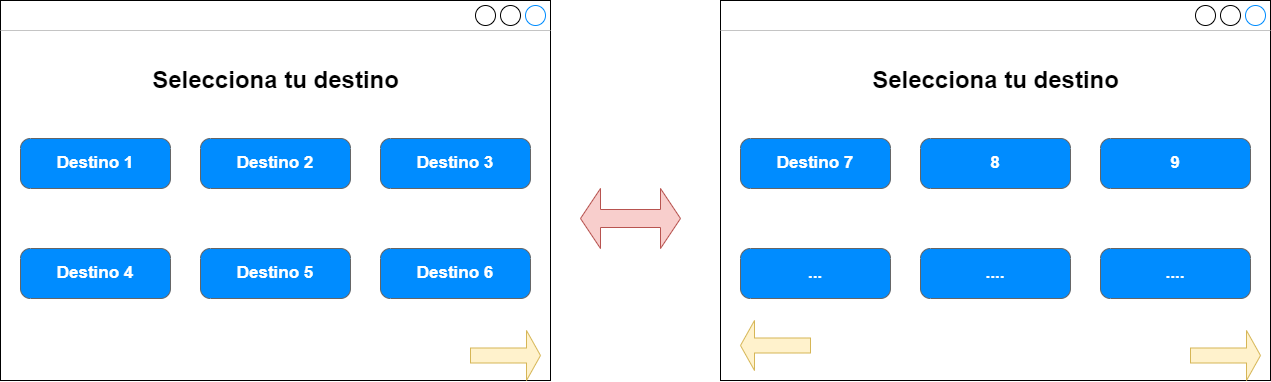

The diagram above was exported from draw.io. Its source (the exported page's mxGraphModel, read from the mxfile embedded in the PNG):
<mxGraphModel dx="1243" dy="920" grid="1" gridSize="10" guides="1" tooltips="1" connect="1" arrows="1" fold="1" page="1" pageScale="1" pageWidth="850" pageHeight="1100" math="0" shadow="0">
  <root>
    <mxCell id="0" />
    <mxCell id="1" parent="0" />
    <mxCell id="2" value="" style="strokeWidth=1;shadow=0;dashed=0;align=center;html=1;shape=mxgraph.mockup.containers.window;align=left;verticalAlign=top;spacingLeft=8;strokeColor2=#008cff;strokeColor3=#c4c4c4;fontColor=#666666;mainText=;fontSize=17;labelBackgroundColor=none;" vertex="1" parent="1">
      <mxGeometry x="20" y="110" width="550" height="380" as="geometry" />
    </mxCell>
    <mxCell id="3" value="Destino 1" style="strokeWidth=1;shadow=0;dashed=0;align=center;html=1;shape=mxgraph.mockup.buttons.button;strokeColor=#666666;fontColor=#ffffff;mainText=;buttonStyle=round;fontSize=17;fontStyle=1;fillColor=#008cff;whiteSpace=wrap;comic=0;" vertex="1" parent="1">
      <mxGeometry x="40" y="248" width="150" height="50" as="geometry" />
    </mxCell>
    <mxCell id="4" value="Destino 2" style="strokeWidth=1;shadow=0;dashed=0;align=center;html=1;shape=mxgraph.mockup.buttons.button;strokeColor=#666666;fontColor=#ffffff;mainText=;buttonStyle=round;fontSize=17;fontStyle=1;fillColor=#008cff;whiteSpace=wrap;comic=0;" vertex="1" parent="1">
      <mxGeometry x="220" y="248" width="150" height="50" as="geometry" />
    </mxCell>
    <mxCell id="5" value="Destino 3" style="strokeWidth=1;shadow=0;dashed=0;align=center;html=1;shape=mxgraph.mockup.buttons.button;strokeColor=#666666;fontColor=#ffffff;mainText=;buttonStyle=round;fontSize=17;fontStyle=1;fillColor=#008cff;whiteSpace=wrap;comic=0;" vertex="1" parent="1">
      <mxGeometry x="400" y="248" width="150" height="50" as="geometry" />
    </mxCell>
    <mxCell id="6" value="Selecciona tu destino" style="text;strokeColor=none;fillColor=none;html=1;fontSize=24;fontStyle=1;verticalAlign=middle;align=center;comic=0;" vertex="1" parent="1">
      <mxGeometry x="245" y="170" width="100" height="40" as="geometry" />
    </mxCell>
    <mxCell id="7" value="Destino 4" style="strokeWidth=1;shadow=0;dashed=0;align=center;html=1;shape=mxgraph.mockup.buttons.button;strokeColor=#666666;fontColor=#ffffff;mainText=;buttonStyle=round;fontSize=17;fontStyle=1;fillColor=#008cff;whiteSpace=wrap;comic=0;" vertex="1" parent="1">
      <mxGeometry x="40" y="358" width="150" height="50" as="geometry" />
    </mxCell>
    <mxCell id="8" value="Destino 5" style="strokeWidth=1;shadow=0;dashed=0;align=center;html=1;shape=mxgraph.mockup.buttons.button;strokeColor=#666666;fontColor=#ffffff;mainText=;buttonStyle=round;fontSize=17;fontStyle=1;fillColor=#008cff;whiteSpace=wrap;comic=0;" vertex="1" parent="1">
      <mxGeometry x="220" y="358" width="150" height="50" as="geometry" />
    </mxCell>
    <mxCell id="9" value="Destino 6" style="strokeWidth=1;shadow=0;dashed=0;align=center;html=1;shape=mxgraph.mockup.buttons.button;strokeColor=#666666;fontColor=#ffffff;mainText=;buttonStyle=round;fontSize=17;fontStyle=1;fillColor=#008cff;whiteSpace=wrap;comic=0;" vertex="1" parent="1">
      <mxGeometry x="400" y="358" width="150" height="50" as="geometry" />
    </mxCell>
    <mxCell id="10" value="" style="shape=singleArrow;whiteSpace=wrap;html=1;fillColor=#fff2cc;strokeColor=#d6b656;" vertex="1" parent="1">
      <mxGeometry x="490" y="440" width="70" height="50" as="geometry" />
    </mxCell>
    <mxCell id="20" value="" style="strokeWidth=1;shadow=0;dashed=0;align=center;html=1;shape=mxgraph.mockup.containers.window;align=left;verticalAlign=top;spacingLeft=8;strokeColor2=#008cff;strokeColor3=#c4c4c4;fontColor=#666666;mainText=;fontSize=17;labelBackgroundColor=none;" vertex="1" parent="1">
      <mxGeometry x="740" y="110" width="550" height="380" as="geometry" />
    </mxCell>
    <mxCell id="21" value="Destino 7" style="strokeWidth=1;shadow=0;dashed=0;align=center;html=1;shape=mxgraph.mockup.buttons.button;strokeColor=#666666;fontColor=#ffffff;mainText=;buttonStyle=round;fontSize=17;fontStyle=1;fillColor=#008cff;whiteSpace=wrap;comic=0;" vertex="1" parent="1">
      <mxGeometry x="760" y="248" width="150" height="50" as="geometry" />
    </mxCell>
    <mxCell id="22" value="8" style="strokeWidth=1;shadow=0;dashed=0;align=center;html=1;shape=mxgraph.mockup.buttons.button;strokeColor=#666666;fontColor=#ffffff;mainText=;buttonStyle=round;fontSize=17;fontStyle=1;fillColor=#008cff;whiteSpace=wrap;comic=0;" vertex="1" parent="1">
      <mxGeometry x="940" y="248" width="150" height="50" as="geometry" />
    </mxCell>
    <mxCell id="23" value="9" style="strokeWidth=1;shadow=0;dashed=0;align=center;html=1;shape=mxgraph.mockup.buttons.button;strokeColor=#666666;fontColor=#ffffff;mainText=;buttonStyle=round;fontSize=17;fontStyle=1;fillColor=#008cff;whiteSpace=wrap;comic=0;" vertex="1" parent="1">
      <mxGeometry x="1120" y="248" width="150" height="50" as="geometry" />
    </mxCell>
    <mxCell id="24" value="Selecciona tu destino" style="text;strokeColor=none;fillColor=none;html=1;fontSize=24;fontStyle=1;verticalAlign=middle;align=center;comic=0;" vertex="1" parent="1">
      <mxGeometry x="965" y="170" width="100" height="40" as="geometry" />
    </mxCell>
    <mxCell id="25" value="..." style="strokeWidth=1;shadow=0;dashed=0;align=center;html=1;shape=mxgraph.mockup.buttons.button;strokeColor=#666666;fontColor=#ffffff;mainText=;buttonStyle=round;fontSize=17;fontStyle=1;fillColor=#008cff;whiteSpace=wrap;comic=0;" vertex="1" parent="1">
      <mxGeometry x="760" y="358" width="150" height="50" as="geometry" />
    </mxCell>
    <mxCell id="26" value="...." style="strokeWidth=1;shadow=0;dashed=0;align=center;html=1;shape=mxgraph.mockup.buttons.button;strokeColor=#666666;fontColor=#ffffff;mainText=;buttonStyle=round;fontSize=17;fontStyle=1;fillColor=#008cff;whiteSpace=wrap;comic=0;" vertex="1" parent="1">
      <mxGeometry x="940" y="358" width="150" height="50" as="geometry" />
    </mxCell>
    <mxCell id="27" value="...." style="strokeWidth=1;shadow=0;dashed=0;align=center;html=1;shape=mxgraph.mockup.buttons.button;strokeColor=#666666;fontColor=#ffffff;mainText=;buttonStyle=round;fontSize=17;fontStyle=1;fillColor=#008cff;whiteSpace=wrap;comic=0;" vertex="1" parent="1">
      <mxGeometry x="1120" y="358" width="150" height="50" as="geometry" />
    </mxCell>
    <mxCell id="28" value="" style="shape=singleArrow;whiteSpace=wrap;html=1;fillColor=#fff2cc;strokeColor=#d6b656;" vertex="1" parent="1">
      <mxGeometry x="1210" y="440" width="70" height="50" as="geometry" />
    </mxCell>
    <mxCell id="30" value="" style="shape=singleArrow;whiteSpace=wrap;html=1;fillColor=#fff2cc;strokeColor=#d6b656;rotation=-180;" vertex="1" parent="1">
      <mxGeometry x="760" y="430" width="70" height="50" as="geometry" />
    </mxCell>
    <mxCell id="31" value="" style="shape=doubleArrow;whiteSpace=wrap;html=1;fillColor=#f8cecc;strokeColor=#b85450;" vertex="1" parent="1">
      <mxGeometry x="600" y="298" width="100" height="60" as="geometry" />
    </mxCell>
  </root>
</mxGraphModel>